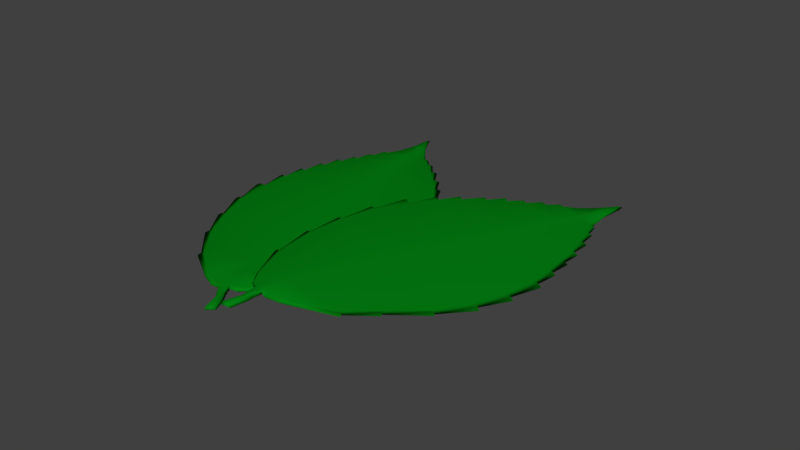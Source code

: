 # Source: SM_Leafs_01.blend  (saved by Blender 2.79.0; exported with 4.5.12 LTS)
import bpy
from mathutils import Matrix  # noqa: F401  (used for matrix-valued properties, if any)

bpy.ops.wm.read_factory_settings(use_empty=True)
scene = bpy.context.scene
scene.name = 'Scene'

# ---- collections
col_collection_1 = bpy.data.collections.new('Collection 1'); scene.collection.children.link(col_collection_1)

# ---- materials (node trees are filled in below, after node groups)
mat_leaf = bpy.data.materials.new('Leaf')
mat_leaf.alpha_threshold = 0.0
mat_leaf.use_transparent_shadow = False
mat_leaf.diffuse_color = (0.0008315, 0.2202, 0.006604, 1.0)
mat_leaf.specular_color = (0.4829, 1.0, 0.4243)
mat_leaf.roughness = 0.5
mat_leaf.specular_intensity = 0.2

# ---- material node trees

# ---- world
world_world = bpy.data.worlds.new('World'); scene.world = world_world
world_world.color = (0.05088, 0.05088, 0.05088)
world_world.use_sun_shadow = False
world_world.sun_shadow_jitter_overblur = 0.0
world_world.cycles.sampling_method = 'MANUAL'

# ---- meshes
me_plane_004 = bpy.data.meshes.new('Plane.004')
me_plane_004.from_pydata([(-2.242, -1.079, 0.0), (-2.144, -1.087, 0.0), (-2.379, -0.2183, 0.0), (-2.27, -0.2272, 0.0), (-2.354, 0.5955, 5.683e-11), (-1.899, -1.91, 1.6e-10), (-1.98, -1.92, 0.0), (-1.429, -2.784, -8.641e-11), (-1.497, -2.809, 0.0), (-0.783, -3.474, 0.0), (-0.4609, -3.684, 0.0), (-0.2788, -3.712, 0.0), (-0.08281, -3.642, 0.0), (0.1342, -3.663, 0.0), (0.4563, -3.488, 0.0), (1.486, -2.676, 0.0), (1.397, -2.681, -3.982e-11), (1.829, -1.983, 0.0), (1.754, -1.989, -3.982e-11), (2.291, -1.107, 0.0), (2.224, -1.106, 1.137e-10), (2.529, -0.2813, 0.0), (2.405, -0.2762, -2.046e-10), (2.522, 0.4749, -1.193e-10), (2.389, 0.4608, -9.661e-11), (2.361, 1.217, 1.137e-11), (2.226, 1.191, -8.231e-11), (2.095, 1.721, 2.273e-10), (1.985, 1.707, 1.764e-10), (1.854, 2.176, 4.844e-10), (1.771, 2.125, 3.144e-10), (1.626, 2.58, 4.149e-10), (1.502, 2.566, 4.149e-10), (1.35, 2.991, 3.84e-10), (1.255, 2.944, 5.617e-10), (1.058, 3.331, 4.149e-10), (0.9773, 3.31, 4.149e-10), (0.804, 3.584, 4.149e-10), (0.7342, 3.574, 4.168e-10), (0.2813, 4.69, 7.163e-10), (-0.356, 3.53, 3.994e-10), (-0.4469, 3.558, 4.013e-10), (-0.5973, 3.261, 3.221e-10), (-0.7471, 3.248, 3.009e-10), (-0.9024, 2.895, 3.202e-10), (-1.02, 2.94, 2.501e-10), (-1.188, 2.574, -9.101e-11), (-1.321, 2.624, 8.025e-11), (-1.465, 2.194, -1.614e-10), (-1.593, 2.225, -1.309e-10), (-1.759, 1.706, 2.275e-11), (-1.889, 1.763, -9.717e-11), (-2.006, 1.192, -3.369e-10), (-2.123, 1.253, -2.704e-10), (-2.157, 0.5791, 1.055e-10), (0.2095, 3.574, 6.246e-10), (0.2341, 3.574, 6.234e-10), (-0.03406, -2.526, 9.591e-11), (-0.05843, -3.084, 4.795e-11), (-0.009685, -1.969, 1.439e-10), (0.01469, -1.411, 1.918e-10), (0.03906, -0.853, 2.398e-10), (0.06344, -0.2952, 2.877e-10), (0.08781, 0.2626, 3.357e-10), (0.1122, 0.8204, 3.836e-10), (0.1366, 1.378, 4.316e-10), (0.1609, 1.936, 4.795e-10), (0.1853, 2.494, 5.275e-10), (0.2097, 3.052, 5.755e-10), (0.172, 3.05, 5.765e-10), (0.1344, 2.487, 5.285e-10), (0.09683, 1.923, 4.804e-10), (0.05927, 1.36, 4.324e-10), (0.0217, 0.7962, 3.843e-10), (-0.01587, 0.2327, 3.363e-10), (-0.05344, -0.3308, 2.883e-10), (-0.09101, -0.8944, 2.402e-10), (-0.1286, -1.458, 1.922e-10), (-0.1661, -2.021, 1.441e-10), (-0.2037, -2.585, 9.609e-11), (-0.2413, -3.148, 4.804e-11), (0.2584, 4.168, 6.714e-10), (0.4275, 4.168, 5.617e-10), (0.09747, 4.168, 5.824e-10), (0.2502, 4.168, 6.72e-10), (0.2433, 3.757, 6.3e-10), (0.6262, 3.757, 4.702e-10), (-0.129, 3.757, 4.651e-10), (0.2608, 3.757, 6.292e-10), (-0.1565, -3.941, 0.0), (-0.01299, -3.871, 0.0), (-0.0845, -4.094, 0.0), (0.05906, -4.024, 0.0), (-0.03671, -4.487, 0.0), (0.1447, -4.399, 0.0), (-2.242, -1.079, 0.1), (-2.144, -1.087, 0.1), (-2.379, -0.2183, 0.1), (-2.27, -0.2272, 0.1), (-2.354, 0.5955, 0.1), (-1.899, -1.91, 0.1), (-1.98, -1.92, 0.1), (-1.429, -2.784, 0.1), (-1.497, -2.809, 0.1), (-0.783, -3.474, 0.1), (-0.4609, -3.684, 0.1), (-0.2788, -3.712, 0.1), (-0.08281, -3.642, 0.1), (0.1342, -3.663, 0.1), (0.4563, -3.488, 0.1), (1.486, -2.676, 0.1), (1.397, -2.681, 0.1), (1.829, -1.983, 0.1), (1.754, -1.989, 0.1), (2.291, -1.107, 0.1), (2.224, -1.106, 0.1), (2.529, -0.2813, 0.1), (2.405, -0.2762, 0.1), (2.522, 0.4749, 0.1), (2.389, 0.4608, 0.1), (2.361, 1.217, 0.1), (2.226, 1.191, 0.1), (2.095, 1.721, 0.1), (1.985, 1.707, 0.1), (1.854, 2.176, 0.1), (1.771, 2.125, 0.1), (1.626, 2.58, 0.1), (1.502, 2.566, 0.1), (1.35, 2.991, 0.1), (1.255, 2.944, 0.1), (1.058, 3.331, 0.1), (0.9773, 3.31, 0.1), (0.804, 3.584, 0.1), (0.7342, 3.574, 0.1), (0.2813, 4.69, 0.1), (-0.356, 3.53, 0.1), (-0.4469, 3.558, 0.1), (-0.5973, 3.261, 0.1), (-0.7471, 3.248, 0.1), (-0.9024, 2.895, 0.1), (-1.02, 2.94, 0.1), (-1.188, 2.574, 0.1), (-1.321, 2.624, 0.1), (-1.465, 2.194, 0.1), (-1.593, 2.225, 0.1), (-1.759, 1.706, 0.1), (-1.889, 1.763, 0.1), (-2.006, 1.192, 0.1), (-2.123, 1.253, 0.1), (-2.157, 0.5791, 0.1), (0.2095, 3.574, 0.1), (0.2341, 3.574, 0.1), (-0.03406, -2.526, 0.1), (-0.05843, -3.084, 0.1), (-0.009685, -1.969, 0.1), (0.01469, -1.411, 0.1), (0.03906, -0.853, 0.1), (0.06344, -0.2952, 0.1), (0.08781, 0.2626, 0.1), (0.1122, 0.8204, 0.1), (0.1366, 1.378, 0.1), (0.1609, 1.936, 0.1), (0.1853, 2.494, 0.1), (0.2097, 3.052, 0.1), (0.172, 3.05, 0.1), (0.1344, 2.487, 0.1), (0.09683, 1.923, 0.1), (0.05927, 1.36, 0.1), (0.0217, 0.7962, 0.1), (-0.01587, 0.2327, 0.1), (-0.05344, -0.3308, 0.1), (-0.09101, -0.8944, 0.1), (-0.1286, -1.458, 0.1), (-0.1661, -2.021, 0.1), (-0.2037, -2.585, 0.1), (-0.2413, -3.148, 0.1), (0.2584, 4.168, 0.1), (0.4275, 4.168, 0.1), (0.09747, 4.168, 0.1), (0.2502, 4.168, 0.1), (0.2433, 3.757, 0.1), (0.6262, 3.757, 0.1), (-0.129, 3.757, 0.1), (0.2608, 3.757, 0.1), (-0.1565, -3.941, 0.1), (-0.01299, -3.871, 0.1), (-0.0845, -4.094, 0.1), (0.05906, -4.024, 0.1), (-0.03671, -4.487, 0.1), (0.1447, -4.399, 0.1), (-2.249, 0.5823, 0.05), (-2.214, 1.265, 0.05), (2.383, -1.127, 0.05), (1.824, -2.02, 0.05), (-2.093, 1.203, 0.05), (2.313, -1.126, 0.05), (1.015, 3.35, 0.05), (1.099, 3.372, 0.05), (-2.367, -0.2348, 0.05), (-2.454, 0.599, 0.05), (1.901, -2.014, 0.05), (1.452, -2.721, 0.05), (1.304, 2.979, 0.05), (1.403, 3.026, 0.05), (1.561, 2.596, 0.05), (-2.236, -1.106, 0.05), (-2.481, -0.2257, 0.05), (0.4421, 4.219, 0.05), (0.6491, 3.803, 0.05), (1.544, -2.716, 0.05), (0.4721, -3.539, 0.05), (-0.1375, 3.803, 0.05), (0.09841, 4.219, 0.05), (1.928, 2.201, 0.05), (2.064, 1.725, 0.05), (-1.981, -1.94, 0.05), (-2.338, -1.099, 0.05), (-0.4685, 3.601, 0.05), (-0.3739, 3.573, 0.05), (1.841, 2.149, 0.05), (-0.9429, 2.929, 0.05), (-0.7812, 3.287, 0.05), (1.69, 2.61, 0.05), (0.7615, 3.618, 0.05), (-1.492, -2.826, 0.05), (-2.065, -1.95, 0.05), (-0.6252, 3.301, 0.05), (-0.1661, -3.999, 0.05), (-0.2935, -3.766, 0.05), (-1.24, 2.604, 0.05), (-1.066, 2.975, 0.05), (-0.08934, -3.696, 0.05), (-0.01662, -3.928, 0.05), (2.178, 1.74, 0.05), (2.315, 1.203, 0.05), (0.8343, 3.627, 0.05), (-0.8185, -3.525, 0.05), (-1.562, -2.851, 0.05), (-0.0911, -4.153, 0.05), (-1.528, 2.219, 0.05), (-1.379, 2.655, 0.05), (0.05841, -4.082, 0.05), (2.455, 1.229, 0.05), (2.485, 0.4624, 0.05), (0.1367, -3.717, 0.05), (0.1476, -4.462, 0.05), (-0.04133, -4.552, 0.05), (-1.835, 1.724, 0.05), (-1.662, 2.25, 0.05), (-0.4831, -3.738, 0.05), (2.623, 0.4767, 0.05), (2.502, -0.2844, 0.05), (-1.971, 1.782, 0.05), (2.63, -0.2896, 0.05), (0.2898, 4.748, 0.05), (0.6095, -0.3707, 0.1718), (0.6845, -0.4279, 0.1685), (1.041, 0.4059, 0.1764), (1.125, 0.3414, 0.1727), (1.576, 1.059, 0.1755), (0.3653, -1.23, 0.1602), (0.2933, -1.195, 0.1629), (0.1981, -2.191, 0.1443), (0.1272, -2.175, 0.1466), (0.2915, -3.093, 0.1225), (0.4224, -3.433, 0.1117), (0.5536, -3.551, 0.1055), (0.7582, -3.596, 0.09891), (0.9225, -3.727, 0.09158), (1.297, -3.751, 0.08072), (2.651, -3.624, 0.04599), (2.576, -3.582, 0.04897), (3.37, -3.236, 0.03441), (3.305, -3.202, 0.03692), (4.3, -2.761, 0.01882), (4.246, -2.725, 0.02108), (5.017, -2.209, 0.01079), (4.919, -2.14, 0.01496), (5.488, -1.586, 0.01102), (5.37, -1.528, 0.01551), (5.825, -0.8943, 0.01646), (5.698, -0.845, 0.02101), (5.926, -0.3427, 0.02543), (5.827, -0.2971, 0.02913), (6.016, 0.1555, 0.03355), (5.915, 0.157, 0.03637), (6.084, 0.6053, 0.04126), (5.974, 0.6584, 0.04543), (6.118, 1.086, 0.05056), (6.01, 1.097, 0.05377), (6.094, 1.517, 0.0604), (6.015, 1.541, 0.06313), (6.045, 1.856, 0.06898), (5.982, 1.885, 0.07134), (6.316, 3.034, 0.08662), (5.062, 2.417, 0.1081), (5.006, 2.488, 0.1112), (4.696, 2.324, 0.1163), (4.565, 2.391, 0.1213), (4.215, 2.183, 0.1266), (4.146, 2.282, 0.1305), (3.779, 2.07, 0.1362), (3.701, 2.18, 0.1407), (3.312, 1.903, 0.1455), (3.227, 1.995, 0.1499), (2.764, 1.657, 0.1555), (2.693, 1.772, 0.1599), (2.236, 1.365, 0.1638), (2.179, 1.476, 0.1677), (1.726, 0.9425, 0.1689), (5.553, 2.159, 0.08904), (5.573, 2.146, 0.08821), (1.502, -2.708, 0.09726), (1.13, -3.152, 0.09808), (1.875, -2.264, 0.09644), (2.247, -1.82, 0.09562), (2.619, -1.377, 0.09479), (2.991, -0.9326, 0.09397), (3.363, -0.4887, 0.09315), (3.735, -0.04484, 0.09233), (4.107, 0.3991, 0.0915), (4.479, 0.843, 0.09068), (4.851, 1.287, 0.08986), (5.223, 1.731, 0.08904), (5.192, 1.749, 0.09031), (4.805, 1.308, 0.09158), (4.419, 0.866, 0.09285), (4.032, 0.4243, 0.09411), (3.646, -0.01738, 0.09538), (3.259, -0.4591, 0.09665), (2.873, -0.9008, 0.09792), (2.486, -1.342, 0.09918), (2.1, -1.784, 0.1005), (1.713, -2.226, 0.1017), (1.327, -2.668, 0.103), (0.9401, -3.109, 0.1043), (5.968, 2.619, 0.08739), (6.106, 2.531, 0.08169), (5.836, 2.703, 0.09282), (5.961, 2.623, 0.08767), (5.696, 2.291, 0.0879), (6.01, 2.091, 0.07498), (5.392, 2.485, 0.1005), (5.711, 2.282, 0.08731), (0.5088, -3.803, 0.1014), (0.6705, -3.82, 0.09655), (0.4718, -3.965, 0.09896), (0.6334, -3.982, 0.09412), (0.2624, -4.312, 0.09735), (0.4667, -4.334, 0.09123), (0.6124, -0.3726, 0.2717), (0.6873, -0.4298, 0.2684), (1.044, 0.4041, 0.2763), (1.128, 0.3395, 0.2726), (1.579, 1.057, 0.2755), (0.3682, -1.232, 0.2601), (0.2962, -1.197, 0.2629), (0.201, -2.193, 0.2443), (0.13, -2.177, 0.2466), (0.2944, -3.095, 0.2225), (0.4253, -3.435, 0.2116), (0.5565, -3.553, 0.2055), (0.7611, -3.598, 0.1988), (0.9254, -3.728, 0.1915), (1.299, -3.753, 0.1807), (2.654, -3.626, 0.1459), (2.579, -3.584, 0.1489), (3.372, -3.238, 0.1344), (3.308, -3.204, 0.1369), (4.303, -2.762, 0.1188), (4.249, -2.727, 0.121), (5.019, -2.21, 0.1107), (4.921, -2.142, 0.1149), (5.491, -1.588, 0.111), (5.373, -1.53, 0.1154), (5.828, -0.8961, 0.1164), (5.701, -0.8468, 0.121), (5.928, -0.3445, 0.1254), (5.83, -0.2989, 0.1291), (6.019, 0.1537, 0.1335), (5.918, 0.1552, 0.1363), (6.087, 0.6035, 0.1412), (5.977, 0.6566, 0.1454), (6.121, 1.084, 0.1505), (6.013, 1.095, 0.1537), (6.097, 1.515, 0.1603), (6.017, 1.54, 0.1631), (6.048, 1.854, 0.1689), (5.985, 1.883, 0.1713), (6.319, 3.033, 0.1866), (5.065, 2.416, 0.2081), (5.009, 2.486, 0.2111), (4.698, 2.322, 0.2162), (4.568, 2.39, 0.2213), (4.217, 2.181, 0.2265), (4.149, 2.28, 0.2305), (3.782, 2.068, 0.2361), (3.704, 2.179, 0.2406), (3.315, 1.901, 0.2455), (3.23, 1.993, 0.2498), (2.766, 1.655, 0.2554), (2.696, 1.77, 0.2598), (2.239, 1.363, 0.2638), (2.182, 1.474, 0.2677), (1.729, 0.9407, 0.2688), (5.556, 2.157, 0.189), (5.576, 2.144, 0.1882), (1.505, -2.71, 0.1972), (1.133, -3.154, 0.198), (1.877, -2.266, 0.1964), (2.249, -1.822, 0.1956), (2.622, -1.378, 0.1947), (2.994, -0.9345, 0.1939), (3.366, -0.4906, 0.1931), (3.738, -0.04668, 0.1923), (4.11, 0.3972, 0.1914), (4.482, 0.8411, 0.1906), (4.854, 1.285, 0.1898), (5.226, 1.729, 0.189), (5.195, 1.748, 0.1903), (4.808, 1.306, 0.1915), (4.422, 0.8642, 0.1928), (4.035, 0.4225, 0.1941), (3.649, -0.01923, 0.1953), (3.262, -0.4609, 0.1966), (2.876, -0.9026, 0.1979), (2.489, -1.344, 0.1991), (2.103, -1.786, 0.2004), (1.716, -2.228, 0.2017), (1.33, -2.669, 0.2029), (0.943, -3.111, 0.2042), (5.971, 2.617, 0.1873), (6.109, 2.529, 0.1816), (5.839, 2.701, 0.1928), (5.964, 2.622, 0.1876), (5.699, 2.289, 0.1878), (6.012, 2.089, 0.1749), (5.395, 2.483, 0.2004), (5.713, 2.28, 0.1873), (0.5117, -3.805, 0.2013), (0.6734, -3.822, 0.1965), (0.4746, -3.967, 0.1989), (0.6363, -3.984, 0.1941), (0.2653, -4.314, 0.1973), (0.4696, -4.336, 0.1912), (1.654, 0.9925, 0.222), (2.114, 1.533, 0.2208), (4.365, -2.825, 0.06569), (3.344, -3.265, 0.08454), (2.174, 1.419, 0.2167), (4.308, -2.788, 0.06805), (6.072, 1.554, 0.1118), (6.155, 1.527, 0.109), (1.042, 0.385, 0.2259), (1.497, 1.113, 0.2289), (3.411, -3.3, 0.08193), (2.597, -3.645, 0.09709), (6.074, 1.099, 0.1021), (6.185, 1.086, 0.09874), (6.043, 0.6511, 0.09341), (0.5985, -0.3965, 0.2215), (0.9544, 0.452, 0.2298), (6.152, 2.565, 0.1312), (6.059, 2.116, 0.1242), (2.675, -3.689, 0.09398), (1.278, -3.803, 0.1302), (5.415, 2.526, 0.1507), (5.871, 2.744, 0.1428), (6.094, 0.1363, 0.08103), (5.905, -0.3243, 0.07642), (0.2807, -1.213, 0.2129), (0.5203, -0.3371, 0.225), (5.017, 2.534, 0.1619), (5.076, 2.461, 0.1587), (5.989, 0.139, 0.08397), (4.205, 2.231, 0.1779), (4.563, 2.44, 0.1724), (6.157, 0.5955, 0.08906), (6.034, 1.905, 0.1204), (0.122, -2.193, 0.1964), (0.2058, -1.177, 0.2158), (4.699, 2.37, 0.1672), (0.4661, -3.846, 0.1517), (0.5087, -3.589, 0.156), (3.756, 2.121, 0.1879), (4.133, 2.333, 0.182), (0.7205, -3.637, 0.1491), (0.6332, -3.866, 0.1466), (6.007, -0.3721, 0.07258), (5.78, -0.8831, 0.06797), (6.099, 1.875, 0.1179), (0.2315, -3.117, 0.1737), (0.04857, -2.177, 0.1988), (0.4302, -4.011, 0.1492), (3.277, 1.956, 0.1977), (3.675, 2.235, 0.1926), (0.5973, -4.031, 0.1441), (5.911, -0.935, 0.06323), (5.451, -1.578, 0.06224), (0.892, -3.773, 0.1415), (0.4303, -4.389, 0.1411), (0.2191, -4.363, 0.1475), (2.714, 1.711, 0.208), (3.188, 2.051, 0.2022), (0.3715, -3.467, 0.1624), (5.574, -1.638, 0.05757), (4.994, -2.198, 0.06167), (2.64, 1.829, 0.2126), (5.096, -2.269, 0.05732), (6.361, 3.077, 0.1363)], [], [(39, 82, 81), (85, 84, 81, 88), (37, 36, 38), (12, 11, 80, 58), (68, 69, 55, 56), (35, 34, 36), (85, 87, 83, 84), (41, 40, 42), (43, 42, 44), (33, 32, 34), (29, 28, 30), (31, 30, 32), (27, 26, 28), (25, 24, 26), (24, 23, 22), (21, 20, 22), (20, 19, 18), (18, 17, 16), (16, 15, 14), (45, 44, 46), (47, 46, 48), (49, 48, 50), (51, 50, 52), (52, 54, 53), (4, 54, 3), (2, 3, 1), (1, 5, 0), (5, 7, 6), (7, 9, 8), (13, 12, 14), (10, 9, 11), (58, 80, 79, 57), (57, 79, 78, 59), (59, 78, 77, 60), (60, 77, 76, 61), (61, 76, 75, 62), (62, 75, 74, 63), (63, 74, 73, 64), (64, 73, 72, 65), (65, 72, 71, 66), (66, 71, 70, 67), (67, 70, 69, 68), (12, 58, 14), (58, 57, 16, 14), (57, 59, 18, 16), (59, 60, 20, 18), (61, 22, 20, 60), (61, 62, 24, 22), (63, 26, 24, 62), (28, 26, 63, 64), (30, 28, 64, 65), (32, 30, 65, 66), (34, 32, 66, 67), (36, 34, 67, 68), (56, 38, 36, 68), (55, 69, 42, 40), (82, 86, 88, 81), (69, 70, 44, 42), (70, 71, 46, 44), (71, 72, 48, 46), (72, 73, 50, 48), (73, 74, 52, 50), (74, 75, 54, 52), (75, 76, 3, 54), (76, 77, 1, 3), (77, 78, 5, 1), (78, 79, 7, 5), (79, 80, 9, 7), (80, 11, 9), (86, 38, 56, 88), (84, 39, 81), (83, 39, 84), (55, 40, 87, 85), (55, 85, 88, 56), (12, 90, 89, 11), (90, 92, 91, 89), (92, 94, 93, 91), (134, 176, 177), (180, 183, 176, 179), (132, 133, 131), (107, 153, 175, 106), (163, 151, 150, 164), (130, 131, 129), (180, 179, 178, 182), (136, 137, 135), (138, 139, 137), (128, 129, 127), (124, 125, 123), (126, 127, 125), (122, 123, 121), (120, 121, 119), (119, 117, 118), (116, 117, 115), (115, 113, 114), (113, 111, 112), (111, 109, 110), (140, 141, 139), (142, 143, 141), (144, 145, 143), (146, 147, 145), (147, 148, 149), (99, 98, 149), (97, 96, 98), (96, 95, 100), (100, 101, 102), (102, 103, 104), (108, 109, 107), (105, 106, 104), (153, 152, 174, 175), (152, 154, 173, 174), (154, 155, 172, 173), (155, 156, 171, 172), (156, 157, 170, 171), (157, 158, 169, 170), (158, 159, 168, 169), (159, 160, 167, 168), (160, 161, 166, 167), (161, 162, 165, 166), (162, 163, 164, 165), (107, 109, 153), (153, 109, 111, 152), (152, 111, 113, 154), (154, 113, 115, 155), (156, 155, 115, 117), (156, 117, 119, 157), (158, 157, 119, 121), (123, 159, 158, 121), (125, 160, 159, 123), (127, 161, 160, 125), (129, 162, 161, 127), (131, 163, 162, 129), (151, 163, 131, 133), (150, 135, 137, 164), (177, 176, 183, 181), (164, 137, 139, 165), (165, 139, 141, 166), (166, 141, 143, 167), (167, 143, 145, 168), (168, 145, 147, 169), (169, 147, 149, 170), (170, 149, 98, 171), (171, 98, 96, 172), (172, 96, 100, 173), (173, 100, 102, 174), (174, 102, 104, 175), (175, 104, 106), (181, 183, 151, 133), (179, 176, 134), (178, 179, 134), (150, 180, 182, 135), (150, 151, 183, 180), (107, 106, 184, 185), (185, 184, 186, 187), (187, 186, 188, 189), (191, 190, 149, 148), (193, 192, 114, 113), (194, 191, 148, 147), (192, 195, 115, 114), (197, 196, 131, 130), (199, 198, 98, 99), (201, 200, 112, 111), (202, 197, 130, 129), (190, 199, 99, 149), (200, 193, 113, 112), (204, 203, 128, 127), (206, 205, 96, 97), (208, 207, 177, 181), (210, 209, 110, 109), (212, 211, 182, 178), (203, 202, 129, 128), (198, 206, 97, 98), (209, 201, 111, 110), (214, 213, 124, 123), (216, 215, 100, 95), (218, 217, 136, 135), (213, 219, 125, 124), (205, 216, 95, 96), (221, 220, 139, 138), (219, 222, 126, 125), (223, 208, 181, 133), (225, 224, 102, 101), (226, 221, 138, 137), (228, 227, 184, 106), (222, 204, 127, 126), (215, 225, 101, 100), (230, 229, 141, 140), (232, 231, 107, 185), (234, 233, 122, 121), (196, 235, 132, 131), (237, 236, 104, 103), (220, 230, 140, 139), (227, 238, 186, 184), (233, 214, 123, 122), (235, 223, 133, 132), (224, 237, 103, 102), (240, 239, 143, 142), (241, 232, 185, 187), (243, 242, 120, 119), (244, 210, 109, 108), (246, 245, 189, 188), (229, 240, 142, 141), (238, 246, 188, 186), (242, 234, 121, 120), (231, 244, 108, 107), (248, 247, 145, 144), (245, 241, 187, 189), (236, 249, 105, 104), (251, 250, 118, 117), (239, 248, 144, 143), (250, 243, 119, 118), (249, 228, 106, 105), (252, 194, 147, 146), (195, 253, 116, 115), (217, 226, 137, 136), (211, 218, 135, 182), (247, 252, 146, 145), (253, 251, 117, 116), (207, 254, 134, 177), (254, 212, 178, 134), (39, 83, 212, 254), (82, 39, 254, 207), (21, 22, 251, 253), (50, 51, 252, 247), (87, 40, 218, 211), (41, 42, 226, 217), (20, 21, 253, 195), (51, 52, 194, 252), (10, 11, 228, 249), (23, 24, 243, 250), (48, 49, 248, 239), (22, 23, 250, 251), (9, 10, 249, 236), (94, 92, 241, 245), (49, 50, 247, 248), (12, 13, 244, 231), (25, 26, 234, 242), (91, 93, 246, 238), (46, 47, 240, 229), (93, 94, 245, 246), (13, 14, 210, 244), (24, 25, 242, 243), (92, 90, 232, 241), (47, 48, 239, 240), (7, 8, 237, 224), (37, 38, 223, 235), (27, 28, 214, 233), (89, 91, 238, 227), (44, 45, 230, 220), (8, 9, 236, 237), (36, 37, 235, 196), (26, 27, 233, 234), (90, 12, 231, 232), (45, 46, 229, 230), (5, 6, 225, 215), (31, 32, 204, 222), (11, 89, 227, 228), (42, 43, 221, 226), (6, 7, 224, 225), (38, 86, 208, 223), (30, 31, 222, 219), (43, 44, 220, 221), (1, 0, 216, 205), (29, 30, 219, 213), (40, 41, 217, 218), (0, 5, 215, 216), (28, 29, 213, 214), (15, 16, 201, 209), (3, 2, 206, 198), (33, 34, 202, 203), (83, 87, 211, 212), (14, 15, 209, 210), (86, 82, 207, 208), (2, 1, 205, 206), (32, 33, 203, 204), (17, 18, 193, 200), (54, 4, 199, 190), (34, 35, 197, 202), (16, 17, 200, 201), (4, 3, 198, 199), (35, 36, 196, 197), (19, 20, 195, 192), (52, 53, 191, 194), (18, 19, 192, 193), (53, 54, 190, 191), (294, 337, 336), (340, 339, 336, 343), (292, 291, 293), (267, 266, 335, 313), (323, 324, 310, 311), (290, 289, 291), (340, 342, 338, 339), (296, 295, 297), (298, 297, 299), (288, 287, 289), (284, 283, 285), (286, 285, 287), (282, 281, 283), (280, 279, 281), (279, 278, 277), (276, 275, 277), (275, 274, 273), (273, 272, 271), (271, 270, 269), (300, 299, 301), (302, 301, 303), (304, 303, 305), (306, 305, 307), (307, 309, 308), (259, 309, 258), (257, 258, 256), (256, 260, 255), (260, 262, 261), (262, 264, 263), (268, 267, 269), (265, 264, 266), (313, 335, 334, 312), (312, 334, 333, 314), (314, 333, 332, 315), (315, 332, 331, 316), (316, 331, 330, 317), (317, 330, 329, 318), (318, 329, 328, 319), (319, 328, 327, 320), (320, 327, 326, 321), (321, 326, 325, 322), (322, 325, 324, 323), (267, 313, 269), (313, 312, 271, 269), (312, 314, 273, 271), (314, 315, 275, 273), (316, 277, 275, 315), (316, 317, 279, 277), (318, 281, 279, 317), (283, 281, 318, 319), (285, 283, 319, 320), (287, 285, 320, 321), (289, 287, 321, 322), (291, 289, 322, 323), (311, 293, 291, 323), (310, 324, 297, 295), (337, 341, 343, 336), (324, 325, 299, 297), (325, 326, 301, 299), (326, 327, 303, 301), (327, 328, 305, 303), (328, 329, 307, 305), (329, 330, 309, 307), (330, 331, 258, 309), (331, 332, 256, 258), (332, 333, 260, 256), (333, 334, 262, 260), (334, 335, 264, 262), (335, 266, 264), (341, 293, 311, 343), (339, 294, 336), (338, 294, 339), (310, 295, 342, 340), (310, 340, 343, 311), (267, 345, 344, 266), (345, 347, 346, 344), (347, 349, 348, 346), (389, 431, 432), (435, 438, 431, 434), (387, 388, 386), (362, 408, 430, 361), (418, 406, 405, 419), (385, 386, 384), (435, 434, 433, 437), (391, 392, 390), (393, 394, 392), (383, 384, 382), (379, 380, 378), (381, 382, 380), (377, 378, 376), (375, 376, 374), (374, 372, 373), (371, 372, 370), (370, 368, 369), (368, 366, 367), (366, 364, 365), (395, 396, 394), (397, 398, 396), (399, 400, 398), (401, 402, 400), (402, 403, 404), (354, 353, 404), (352, 351, 353), (351, 350, 355), (355, 356, 357), (357, 358, 359), (363, 364, 362), (360, 361, 359), (408, 407, 429, 430), (407, 409, 428, 429), (409, 410, 427, 428), (410, 411, 426, 427), (411, 412, 425, 426), (412, 413, 424, 425), (413, 414, 423, 424), (414, 415, 422, 423), (415, 416, 421, 422), (416, 417, 420, 421), (417, 418, 419, 420), (362, 364, 408), (408, 364, 366, 407), (407, 366, 368, 409), (409, 368, 370, 410), (411, 410, 370, 372), (411, 372, 374, 412), (413, 412, 374, 376), (378, 414, 413, 376), (380, 415, 414, 378), (382, 416, 415, 380), (384, 417, 416, 382), (386, 418, 417, 384), (406, 418, 386, 388), (405, 390, 392, 419), (432, 431, 438, 436), (419, 392, 394, 420), (420, 394, 396, 421), (421, 396, 398, 422), (422, 398, 400, 423), (423, 400, 402, 424), (424, 402, 404, 425), (425, 404, 353, 426), (426, 353, 351, 427), (427, 351, 355, 428), (428, 355, 357, 429), (429, 357, 359, 430), (430, 359, 361), (436, 438, 406, 388), (434, 431, 389), (433, 434, 389), (405, 435, 437, 390), (405, 406, 438, 435), (362, 361, 439, 440), (440, 439, 441, 442), (442, 441, 443, 444), (446, 445, 404, 403), (448, 447, 369, 368), (449, 446, 403, 402), (447, 450, 370, 369), (452, 451, 386, 385), (454, 453, 353, 354), (456, 455, 367, 366), (457, 452, 385, 384), (445, 454, 354, 404), (455, 448, 368, 367), (459, 458, 383, 382), (461, 460, 351, 352), (463, 462, 432, 436), (465, 464, 365, 364), (467, 466, 437, 433), (458, 457, 384, 383), (453, 461, 352, 353), (464, 456, 366, 365), (469, 468, 379, 378), (471, 470, 355, 350), (473, 472, 391, 390), (468, 474, 380, 379), (460, 471, 350, 351), (476, 475, 394, 393), (474, 477, 381, 380), (478, 463, 436, 388), (480, 479, 357, 356), (481, 476, 393, 392), (483, 482, 439, 361), (477, 459, 382, 381), (470, 480, 356, 355), (485, 484, 396, 395), (487, 486, 362, 440), (489, 488, 377, 376), (451, 490, 387, 386), (492, 491, 359, 358), (475, 485, 395, 394), (482, 493, 441, 439), (488, 469, 378, 377), (490, 478, 388, 387), (479, 492, 358, 357), (495, 494, 398, 397), (496, 487, 440, 442), (498, 497, 375, 374), (499, 465, 364, 363), (501, 500, 444, 443), (484, 495, 397, 396), (493, 501, 443, 441), (497, 489, 376, 375), (486, 499, 363, 362), (503, 502, 400, 399), (500, 496, 442, 444), (491, 504, 360, 359), (506, 505, 373, 372), (494, 503, 399, 398), (505, 498, 374, 373), (504, 483, 361, 360), (507, 449, 402, 401), (450, 508, 371, 370), (472, 481, 392, 391), (466, 473, 390, 437), (502, 507, 401, 400), (508, 506, 372, 371), (462, 509, 389, 432), (509, 467, 433, 389), (294, 338, 467, 509), (337, 294, 509, 462), (276, 277, 506, 508), (305, 306, 507, 502), (342, 295, 473, 466), (296, 297, 481, 472), (275, 276, 508, 450), (306, 307, 449, 507), (265, 266, 483, 504), (278, 279, 498, 505), (303, 304, 503, 494), (277, 278, 505, 506), (264, 265, 504, 491), (349, 347, 496, 500), (304, 305, 502, 503), (267, 268, 499, 486), (280, 281, 489, 497), (346, 348, 501, 493), (301, 302, 495, 484), (348, 349, 500, 501), (268, 269, 465, 499), (279, 280, 497, 498), (347, 345, 487, 496), (302, 303, 494, 495), (262, 263, 492, 479), (292, 293, 478, 490), (282, 283, 469, 488), (344, 346, 493, 482), (299, 300, 485, 475), (263, 264, 491, 492), (291, 292, 490, 451), (281, 282, 488, 489), (345, 267, 486, 487), (300, 301, 484, 485), (260, 261, 480, 470), (286, 287, 459, 477), (266, 344, 482, 483), (297, 298, 476, 481), (261, 262, 479, 480), (293, 341, 463, 478), (285, 286, 477, 474), (298, 299, 475, 476), (256, 255, 471, 460), (284, 285, 474, 468), (295, 296, 472, 473), (255, 260, 470, 471), (283, 284, 468, 469), (270, 271, 456, 464), (258, 257, 461, 453), (288, 289, 457, 458), (338, 342, 466, 467), (269, 270, 464, 465), (341, 337, 462, 463), (257, 256, 460, 461), (287, 288, 458, 459), (272, 273, 448, 455), (309, 259, 454, 445), (289, 290, 452, 457), (271, 272, 455, 456), (259, 258, 453, 454), (290, 291, 451, 452), (274, 275, 450, 447), (307, 308, 446, 449), (273, 274, 447, 448), (308, 309, 445, 446)])
me_plane_004.polygons.foreach_set('use_smooth', [True] * 568)
me_plane_004.materials.append(mat_leaf)
me_plane_004.use_remesh_preserve_volume = False
me_plane_004.use_remesh_preserve_attributes = False
me_plane_004.use_mirror_vertex_groups = False
me_plane_004.update()

# ---- objects
ob_leaf = bpy.data.objects.new('Leaf', me_plane_004)

# ---- transforms, parenting, visibility, modifiers, constraints
ob_leaf.location = (0.0, 0.0, 0.0)
ob_leaf.rotation_euler = (0.0, -0.0, 0.2274)
ob_leaf.scale = (0.03913, 0.04301, 0.04)
ob_leaf.lineart.crease_threshold = 0.0

# ---- collection membership
col_collection_1.objects.link(ob_leaf)

# ---- scene / render settings (as saved in the file)
scene.frame_start = 1; scene.frame_end = 250; scene.frame_set(1)
scene.render.engine = 'BLENDER_EEVEE_NEXT'
scene.render.resolution_percentage = 50
scene.render.dither_intensity = 0.0
scene.cycles.use_denoising = False
scene.cycles.samples = 128
scene.cycles.sampling_pattern = 'TABULATED_SOBOL'
scene.cycles.use_adaptive_sampling = False
scene.cycles.use_light_tree = False
scene.cycles.blur_glossy = 0.0
scene.cycles.sample_clamp_indirect = 0.0
scene.view_settings.view_transform = 'Standard'
bpy.context.view_layer.update()

# ---- added for rendering (the .blend has no active camera and no usable light): camera, sun
cam_auto = bpy.data.cameras.new('AutoCamera')
cam_auto.lens = 50.0
cam_auto.sensor_width = 36.0
cam_auto.clip_end = 1000.0
ob_auto_camera = bpy.data.objects.new('AutoCamera', cam_auto)
scene.collection.objects.link(ob_auto_camera)
ob_auto_camera.location = (0.659201, -0.682201, 0.474479)
ob_auto_camera.rotation_euler = (1.09748, -7.21219e-08, 0.694738)
scene.camera = ob_auto_camera
light_auto_sun = bpy.data.lights.new('AutoSun', 'SUN')
light_auto_sun.energy = 3.0
light_auto_sun.angle = 0.0523599
ob_auto_sun = bpy.data.objects.new('AutoSun', light_auto_sun)
scene.collection.objects.link(ob_auto_sun)
ob_auto_sun.rotation_euler = (0.872665, 0.174533, 0.523599)
bpy.context.view_layer.update()

